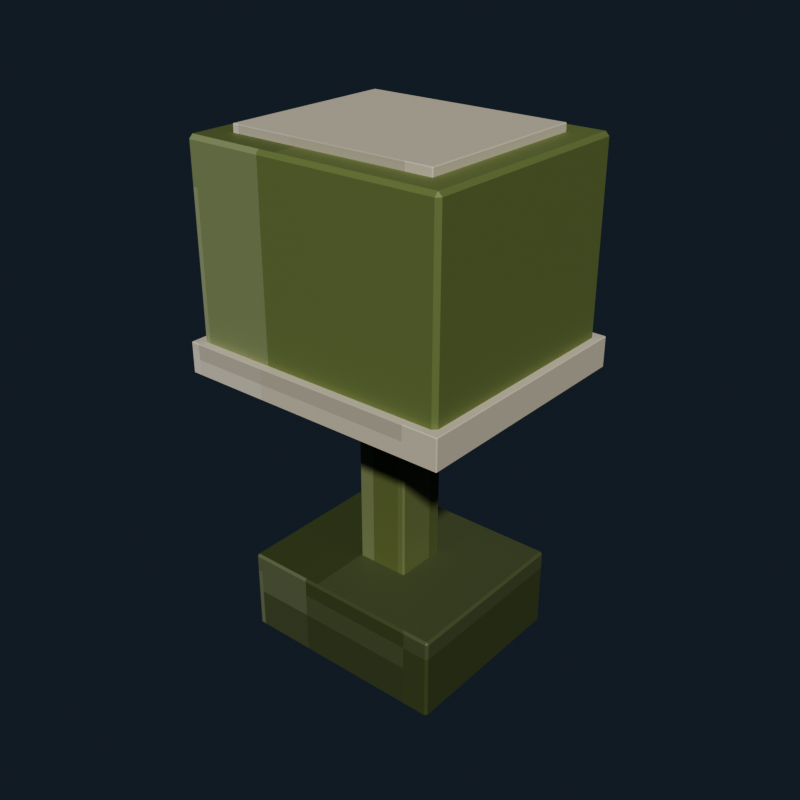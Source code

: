 # Source: bedside_lamp_olive.blend  (saved by Blender 5.2.44; exported with 4.5.12 LTS)
import bpy
from mathutils import Matrix  # noqa: F401  (used for matrix-valued properties, if any)

bpy.ops.wm.read_factory_settings(use_empty=True)
scene = bpy.context.scene
scene.name = 'Scene'

# ---- collections
col_collection = bpy.data.collections.new('Collection'); scene.collection.children.link(col_collection)

# ---- images (referenced by path relative to the original .blend; pixels are not part of the script)
import os
ASSET_DIR = os.environ.get("B2B_ASSET_DIR", "")  # directory of the original .blend (textures are referenced by path, not embedded)
HERE = os.path.dirname(os.path.abspath(__file__))  # packed textures are extracted next to this script under _unpacked/

def load_image(name, relpath, width, height, colorspace="sRGB"):
    """Load a texture the original file referenced (path relative to the .blend, or extracted next to this script)."""
    p = next((c for c in (os.path.join(HERE, relpath), os.path.join(ASSET_DIR, relpath)) if relpath and os.path.exists(c)), "")
    if p:
        img = bpy.data.images.load(p, check_existing=True)
        img.name = name
    else:  # same state as the original file: an image datablock whose file is absent (Cycles renders it pink)
        img = bpy.data.images.new(name, width, height)
        img.source = "FILE"
        img.filepath = "//" + (relpath or name)
    img.colorspace_settings.name = colorspace
    return img
img_bedside_lamp_olive_pixel_atlas = load_image('bedside_lamp_olive_pixel_atlas', '_unpacked/bedside_lamp_olive_pixel_atlas.026ca024.png', 144, 16, 'sRGB')

# ---- materials (node trees are filled in below, after node groups)
mat_bedside_lamp_olive_pixel_paint = bpy.data.materials.new('Bedside Lamp Olive pixel paint')

# ---- material node trees
mat_bedside_lamp_olive_pixel_paint.use_nodes = True; mat_bedside_lamp_olive_pixel_paint.node_tree.nodes.clear()
_N = mat_bedside_lamp_olive_pixel_paint.node_tree.nodes; _L = mat_bedside_lamp_olive_pixel_paint.node_tree.links
n0 = _N.new('ShaderNodeBsdfPrincipled'); n0.name = 'Principled BSDF'; n0.location = (-200, 100)
n0.inputs[1].default_value = 0.18
n0.inputs[2].default_value = 0.62
n0.inputs[10].default_value = 0.005
n1 = _N.new('ShaderNodeOutputMaterial'); n1.name = 'Material Output'; n1.location = (200, 100)
n2 = _N.new('ShaderNodeTexImage'); n2.name = 'Image Texture'; n2.location = (0, 0)
n2.image = img_bedside_lamp_olive_pixel_atlas
n2.interpolation = 'Closest'
_L.new(n0.outputs[0], n1.inputs[0])
_L.new(n2.outputs[0], n0.inputs[0])
n1.is_active_output = True

# ---- world
world_world = bpy.data.worlds.new('World'); scene.world = world_world
world_world.use_nodes = True; world_world.node_tree.nodes.clear()
_N = world_world.node_tree.nodes; _L = world_world.node_tree.links
n0 = _N.new('ShaderNodeOutputWorld'); n0.name = 'World Output'; n0.location = (200, 100)
n1 = _N.new('ShaderNodeBackground'); n1.name = 'Background'; n1.location = (-200, 100)
n1.inputs[0].default_value = (0.04314, 0.06275, 0.09412, 1.0)
n1.inputs[1].default_value = 0.36
_L.new(n1.outputs[0], n0.inputs[0])
n0.is_active_output = True
world_world.color = (0.05088, 0.05088, 0.05088)
world_world.sun_shadow_jitter_overblur = 0.0

# ---- meshes
me_cube = bpy.data.meshes.new('Cube')
me_cube.from_pydata([(-0.137, -0.117, -0.055), (-0.137, -0.12, -0.052), (-0.14, -0.117, -0.052), (-0.137, -0.12, 0.052), (-0.137, -0.117, 0.055), (-0.14, -0.117, 0.052), (-0.137, 0.117, -0.055), (-0.14, 0.117, -0.052), (-0.137, 0.12, -0.052), (-0.137, 0.117, 0.055), (-0.137, 0.12, 0.052), (-0.14, 0.117, 0.052), (0.137, -0.117, -0.055), (0.14, -0.117, -0.052), (0.137, -0.12, -0.052), (0.137, -0.117, 0.055), (0.137, -0.12, 0.052), (0.14, -0.117, 0.052), (0.137, 0.117, -0.055), (0.137, 0.12, -0.052), (0.14, 0.117, -0.052), (0.137, 0.117, 0.055), (0.14, 0.117, 0.052), (0.137, 0.12, 0.052)], [], [(0, 1, 2), (3, 4, 5), (6, 7, 8), (9, 10, 11), (12, 13, 14), (15, 16, 17), (18, 19, 20), (21, 22, 23), (6, 0, 2, 7), (1, 3, 5, 2), (4, 9, 11, 5), (10, 8, 7, 11), (18, 6, 8, 19), (9, 21, 23, 10), (22, 20, 19, 23), (12, 18, 20, 13), (21, 15, 17, 22), (16, 14, 13, 17), (0, 12, 14, 1), (15, 4, 3, 16), (6, 18, 12, 0), (2, 5, 11, 7), (14, 16, 3, 1), (21, 9, 4, 15), (8, 10, 23, 19), (20, 22, 17, 13)])
_uv = me_cube.uv_layers.new(name='UVMap')
_uv.uv.foreach_set('vector', [0.241, 0.7197, 0.241, 0.7225, 0.2407, 0.7197, 0.2895, 0.9426, 0.2901, 0.9426, 0.2895, 0.945, 0.241, 0.5028, 0.2407, 0.5028, 0.241, 0.5, 0.2901, 0.2782, 0.2895, 0.2799, 0.2895, 0.2754, 0.2652, 0.7197, 0.2659, 0.7197, 0.2656, 0.7237, 0.2903, 0.7223, 0.2895, 0.7249, 0.2895, 0.7204, 0.2652, 0.5028, 0.2656, 0.4988, 0.2659, 0.5028, 0.2903, 0.5015, 0.2895, 0.5028, 0.2895, 0.4982, 0.241, 0.5028, 0.241, 0.7197, 0.2407, 0.7197, 0.2407, 0.5028, 0.2661, 0.055, 0.2895, 0.055, 0.2895, 0.05778, 0.2661, 0.05778, 0.2901, 0.05778, 0.2901, 0.2782, 0.2895, 0.2754, 0.2895, 0.05778, 0.2895, 0.2799, 0.2661, 0.2799, 0.2661, 0.2747, 0.2895, 0.2754, 0.2652, 0.5028, 0.241, 0.5028, 0.241, 0.5, 0.2656, 0.4988, 0.2901, 0.2782, 0.2903, 0.5015, 0.2895, 0.4982, 0.2895, 0.2799, 0.2895, 0.5028, 0.2659, 0.5028, 0.2656, 0.4988, 0.2895, 0.4982, 0.2652, 0.7197, 0.2652, 0.5028, 0.2659, 0.5028, 0.2659, 0.7197, 0.2903, 0.5015, 0.2903, 0.7223, 0.2895, 0.7204, 0.2895, 0.5028, 0.2895, 0.7249, 0.2656, 0.7237, 0.2659, 0.7197, 0.2895, 0.7204, 0.241, 0.7197, 0.2652, 0.7197, 0.2656, 0.7237, 0.241, 0.7225, 0.2903, 0.7223, 0.2901, 0.9426, 0.2895, 0.9426, 0.2895, 0.7249, 0.241, 0.5028, 0.2652, 0.5028, 0.2652, 0.7197, 0.241, 0.7197, 0.2661, 0.05778, 0.2895, 0.05778, 0.2895, 0.2754, 0.2661, 0.2747, 0.2656, 0.7237, 0.2895, 0.7249, 0.2895, 0.9426, 0.2661, 0.9426, 0.2903, 0.5015, 0.3146, 0.5028, 0.3146, 0.7197, 0.2903, 0.7223, 0.2661, 0.2799, 0.2895, 0.2799, 0.2895, 0.4982, 0.2656, 0.4988, 0.2659, 0.5028, 0.2895, 0.5028, 0.2895, 0.7204, 0.2659, 0.7197])
me_cube.materials.append(mat_bedside_lamp_olive_pixel_paint)
me_cube.update()
me_cube_001 = bpy.data.meshes.new('Cube.001')
me_cube_001.from_pydata([(-0.033, -0.033, -0.18), (-0.033, -0.035, -0.178), (-0.035, -0.033, -0.178), (-0.033, -0.035, 0.178), (-0.033, -0.033, 0.18), (-0.035, -0.033, 0.178), (-0.033, 0.033, -0.18), (-0.035, 0.033, -0.178), (-0.033, 0.035, -0.178), (-0.033, 0.033, 0.18), (-0.033, 0.035, 0.178), (-0.035, 0.033, 0.178), (0.033, -0.033, -0.18), (0.035, -0.033, -0.178), (0.033, -0.035, -0.178), (0.033, -0.033, 0.18), (0.033, -0.035, 0.178), (0.035, -0.033, 0.178), (0.033, 0.033, -0.18), (0.033, 0.035, -0.178), (0.035, 0.033, -0.178), (0.033, 0.033, 0.18), (0.035, 0.033, 0.178), (0.033, 0.035, 0.178)], [], [(0, 1, 2), (3, 4, 5), (6, 7, 8), (9, 10, 11), (12, 13, 14), (15, 16, 17), (18, 19, 20), (21, 22, 23), (6, 0, 2, 7), (1, 3, 5, 2), (4, 9, 11, 5), (10, 8, 7, 11), (18, 6, 8, 19), (9, 21, 23, 10), (22, 20, 19, 23), (12, 18, 20, 13), (21, 15, 17, 22), (16, 14, 13, 17), (0, 12, 14, 1), (15, 4, 3, 16), (6, 18, 12, 0), (2, 5, 11, 7), (14, 16, 3, 1), (21, 9, 4, 15), (8, 10, 23, 19), (20, 22, 17, 13)])
_uv = me_cube_001.uv_layers.new(name='UVMap')
_uv.uv.foreach_set('vector', [0.3525, 0.7161, 0.3525, 0.7225, 0.3518, 0.7161, 0.4011, 0.9386, 0.4013, 0.9386, 0.4011, 0.945, 0.3525, 0.5064, 0.3518, 0.5064, 0.3525, 0.5, 0.4013, 0.2796, 0.4011, 0.2839, 0.4011, 0.2727, 0.3758, 0.7161, 0.3766, 0.7161, 0.3762, 0.7257, 0.4016, 0.7225, 0.4011, 0.7289, 0.4011, 0.7177, 0.3758, 0.5064, 0.3762, 0.4968, 0.3766, 0.5064, 0.4016, 0.5032, 0.4011, 0.5064, 0.4011, 0.4952, 0.3525, 0.5064, 0.3525, 0.7161, 0.3518, 0.7161, 0.3518, 0.5064, 0.3767, 0.055, 0.4011, 0.055, 0.4011, 0.06136, 0.3767, 0.06136, 0.4013, 0.06136, 0.4013, 0.2796, 0.4011, 0.2727, 0.4011, 0.06136, 0.4011, 0.2839, 0.3767, 0.2839, 0.3767, 0.2711, 0.4011, 0.2727, 0.3758, 0.5064, 0.3525, 0.5064, 0.3525, 0.5, 0.3762, 0.4968, 0.4013, 0.2796, 0.4016, 0.5032, 0.4011, 0.4952, 0.4011, 0.2839, 0.4011, 0.5064, 0.3766, 0.5064, 0.3762, 0.4968, 0.4011, 0.4952, 0.3758, 0.7161, 0.3758, 0.5064, 0.3766, 0.5064, 0.3766, 0.7161, 0.4016, 0.5032, 0.4016, 0.7225, 0.4011, 0.7177, 0.4011, 0.5064, 0.4011, 0.7289, 0.3762, 0.7257, 0.3766, 0.7161, 0.4011, 0.7177, 0.3525, 0.7161, 0.3758, 0.7161, 0.3762, 0.7257, 0.3525, 0.7225, 0.4016, 0.7225, 0.4013, 0.9386, 0.4011, 0.9386, 0.4011, 0.7289, 0.3525, 0.5064, 0.3758, 0.5064, 0.3758, 0.7161, 0.3525, 0.7161, 0.3767, 0.06136, 0.4011, 0.06136, 0.4011, 0.2727, 0.3767, 0.2711, 0.3762, 0.7257, 0.4011, 0.7289, 0.4011, 0.9386, 0.3767, 0.9386, 0.4016, 0.5032, 0.4253, 0.5064, 0.4253, 0.7161, 0.4016, 0.7225, 0.3767, 0.2839, 0.4011, 0.2839, 0.4011, 0.4952, 0.3762, 0.4968, 0.3766, 0.5064, 0.4011, 0.5064, 0.4011, 0.7177, 0.3766, 0.7161])
me_cube_001.materials.append(mat_bedside_lamp_olive_pixel_paint)
me_cube_001.update()
me_cube_002 = bpy.data.meshes.new('Cube.002')
me_cube_002.from_pydata([(-0.165, -0.145, -0.13), (-0.165, -0.15, -0.125), (-0.17, -0.145, -0.125), (-0.165, -0.15, 0.125), (-0.165, -0.145, 0.13), (-0.17, -0.145, 0.125), (-0.165, 0.145, -0.13), (-0.17, 0.145, -0.125), (-0.165, 0.15, -0.125), (-0.165, 0.145, 0.13), (-0.165, 0.15, 0.125), (-0.17, 0.145, 0.125), (0.165, -0.145, -0.13), (0.17, -0.145, -0.125), (0.165, -0.15, -0.125), (0.165, -0.145, 0.13), (0.165, -0.15, 0.125), (0.17, -0.145, 0.125), (0.165, 0.145, -0.13), (0.165, 0.15, -0.125), (0.17, 0.145, -0.125), (0.165, 0.145, 0.13), (0.17, 0.145, 0.125), (0.165, 0.15, 0.125)], [], [(0, 1, 2), (3, 4, 5), (6, 7, 8), (9, 10, 11), (12, 13, 14), (15, 16, 17), (18, 19, 20), (21, 22, 23), (6, 0, 2, 7), (1, 3, 5, 2), (4, 9, 11, 5), (10, 8, 7, 11), (18, 6, 8, 19), (9, 21, 23, 10), (22, 20, 19, 23), (12, 18, 20, 13), (21, 15, 17, 22), (16, 14, 13, 17), (0, 12, 14, 1), (15, 4, 3, 16), (6, 18, 12, 0), (2, 5, 11, 7), (14, 16, 3, 1), (21, 9, 4, 15), (8, 10, 23, 19), (20, 22, 17, 13)])
_uv = me_cube_002.uv_layers.new(name='UVMap')
_uv.uv.foreach_set('vector', [0.5744, 0.7188, 0.5744, 0.7225, 0.574, 0.7188, 0.623, 0.9417, 0.6235, 0.9417, 0.623, 0.945, 0.5744, 0.5037, 0.574, 0.5037, 0.5744, 0.5, 0.6235, 0.2784, 0.623, 0.2808, 0.623, 0.2747, 0.5984, 0.7188, 0.5991, 0.7188, 0.5988, 0.7241, 0.6237, 0.7223, 0.623, 0.7258, 0.623, 0.7197, 0.5984, 0.5037, 0.5988, 0.4984, 0.5991, 0.5037, 0.6237, 0.502, 0.623, 0.5037, 0.623, 0.4975, 0.5744, 0.5037, 0.5744, 0.7188, 0.574, 0.7188, 0.574, 0.5037, 0.5992, 0.055, 0.623, 0.055, 0.623, 0.05871, 0.5992, 0.05871, 0.6235, 0.05871, 0.6235, 0.2784, 0.623, 0.2747, 0.623, 0.05871, 0.623, 0.2808, 0.5992, 0.2808, 0.5992, 0.2738, 0.623, 0.2747, 0.5984, 0.5037, 0.5744, 0.5037, 0.5744, 0.5, 0.5988, 0.4984, 0.6235, 0.2784, 0.6237, 0.502, 0.623, 0.4975, 0.623, 0.2808, 0.623, 0.5037, 0.5991, 0.5037, 0.5988, 0.4984, 0.623, 0.4975, 0.5984, 0.7188, 0.5984, 0.5037, 0.5991, 0.5037, 0.5991, 0.7188, 0.6237, 0.502, 0.6237, 0.7223, 0.623, 0.7197, 0.623, 0.5037, 0.623, 0.7258, 0.5988, 0.7241, 0.5991, 0.7188, 0.623, 0.7197, 0.5744, 0.7188, 0.5984, 0.7188, 0.5988, 0.7241, 0.5744, 0.7225, 0.6237, 0.7223, 0.6235, 0.9417, 0.623, 0.9417, 0.623, 0.7258, 0.5744, 0.5037, 0.5984, 0.5037, 0.5984, 0.7188, 0.5744, 0.7188, 0.5992, 0.05871, 0.623, 0.05871, 0.623, 0.2747, 0.5992, 0.2738, 0.5988, 0.7241, 0.623, 0.7258, 0.623, 0.9417, 0.5992, 0.9417, 0.6237, 0.502, 0.6478, 0.5037, 0.6478, 0.7188, 0.6237, 0.7223, 0.5992, 0.2808, 0.623, 0.2808, 0.623, 0.4975, 0.5988, 0.4984, 0.5991, 0.5037, 0.623, 0.5037, 0.623, 0.7197, 0.5991, 0.7188])
me_cube_002.materials.append(mat_bedside_lamp_olive_pixel_paint)
me_cube_002.update()
me_cube_003 = bpy.data.meshes.new('Cube.003')
me_cube_003.from_pydata([(-0.134, -0.114, -0.02), (-0.134, -0.115, -0.019), (-0.135, -0.114, -0.019), (-0.134, -0.115, 0.019), (-0.134, -0.114, 0.02), (-0.135, -0.114, 0.019), (-0.134, 0.114, -0.02), (-0.135, 0.114, -0.019), (-0.134, 0.115, -0.019), (-0.134, 0.114, 0.02), (-0.134, 0.115, 0.019), (-0.135, 0.114, 0.019), (0.134, -0.114, -0.02), (0.135, -0.114, -0.019), (0.134, -0.115, -0.019), (0.134, -0.114, 0.02), (0.134, -0.115, 0.019), (0.135, -0.114, 0.019), (0.134, 0.114, -0.02), (0.134, 0.115, -0.019), (0.135, 0.114, -0.019), (0.134, 0.114, 0.02), (0.135, 0.114, 0.019), (0.134, 0.115, 0.019)], [], [(0, 1, 2), (3, 4, 5), (6, 7, 8), (9, 10, 11), (12, 13, 14), (15, 16, 17), (18, 19, 20), (21, 22, 23), (6, 0, 2, 7), (1, 3, 5, 2), (4, 9, 11, 5), (10, 8, 7, 11), (18, 6, 8, 19), (9, 21, 23, 10), (22, 20, 19, 23), (12, 18, 20, 13), (21, 15, 17, 22), (16, 14, 13, 17), (0, 12, 14, 1), (15, 4, 3, 16), (6, 18, 12, 0), (2, 5, 11, 7), (14, 16, 3, 1), (21, 9, 4, 15), (8, 10, 23, 19), (20, 22, 17, 13)])
_uv = me_cube_003.uv_layers.new(name='UVMap')
_uv.uv.foreach_set('vector', [0.6852, 0.7215, 0.6852, 0.7225, 0.6851, 0.7215, 0.734, 0.9442, 0.7346, 0.9442, 0.734, 0.945, 0.6852, 0.501, 0.6851, 0.501, 0.6852, 0.5, 0.7346, 0.2777, 0.734, 0.2783, 0.734, 0.2768, 0.7098, 0.7215, 0.7103, 0.7215, 0.7101, 0.7229, 0.7346, 0.7224, 0.734, 0.7233, 0.734, 0.7218, 0.7098, 0.501, 0.7101, 0.4996, 0.7103, 0.501, 0.7346, 0.5005, 0.734, 0.501, 0.734, 0.4994, 0.6852, 0.501, 0.6852, 0.7215, 0.6851, 0.7215, 0.6851, 0.501, 0.7105, 0.055, 0.734, 0.055, 0.734, 0.05597, 0.7105, 0.05597, 0.7346, 0.05597, 0.7346, 0.2777, 0.734, 0.2768, 0.734, 0.05597, 0.734, 0.2783, 0.7105, 0.2783, 0.7105, 0.2765, 0.734, 0.2768, 0.7098, 0.501, 0.6852, 0.501, 0.6852, 0.5, 0.7101, 0.4996, 0.7346, 0.2777, 0.7346, 0.5005, 0.734, 0.4994, 0.734, 0.2783, 0.734, 0.501, 0.7103, 0.501, 0.7101, 0.4996, 0.734, 0.4994, 0.7098, 0.7215, 0.7098, 0.501, 0.7103, 0.501, 0.7103, 0.7215, 0.7346, 0.5005, 0.7346, 0.7224, 0.734, 0.7218, 0.734, 0.501, 0.734, 0.7233, 0.7101, 0.7229, 0.7103, 0.7215, 0.734, 0.7218, 0.6852, 0.7215, 0.7098, 0.7215, 0.7101, 0.7229, 0.6852, 0.7225, 0.7346, 0.7224, 0.7346, 0.9442, 0.734, 0.9442, 0.734, 0.7233, 0.6852, 0.501, 0.7098, 0.501, 0.7098, 0.7215, 0.6852, 0.7215, 0.7105, 0.05597, 0.734, 0.05597, 0.734, 0.2768, 0.7105, 0.2765, 0.7101, 0.7229, 0.734, 0.7233, 0.734, 0.9442, 0.7105, 0.9442, 0.7346, 0.5005, 0.7592, 0.501, 0.7592, 0.7215, 0.7346, 0.7224, 0.7105, 0.2783, 0.734, 0.2783, 0.734, 0.4994, 0.7101, 0.4996, 0.7103, 0.501, 0.734, 0.501, 0.734, 0.7218, 0.7103, 0.7215])
me_cube_003.materials.append(mat_bedside_lamp_olive_pixel_paint)
me_cube_003.update()
me_cube_004 = bpy.data.meshes.new('Cube.004')
me_cube_004.from_pydata([(-0.179, -0.159, -0.02), (-0.179, -0.16, -0.019), (-0.18, -0.159, -0.019), (-0.179, -0.16, 0.019), (-0.179, -0.159, 0.02), (-0.18, -0.159, 0.019), (-0.179, 0.159, -0.02), (-0.18, 0.159, -0.019), (-0.179, 0.16, -0.019), (-0.179, 0.159, 0.02), (-0.179, 0.16, 0.019), (-0.18, 0.159, 0.019), (0.179, -0.159, -0.02), (0.18, -0.159, -0.019), (0.179, -0.16, -0.019), (0.179, -0.159, 0.02), (0.179, -0.16, 0.019), (0.18, -0.159, 0.019), (0.179, 0.159, -0.02), (0.179, 0.16, -0.019), (0.18, 0.159, -0.019), (0.179, 0.159, 0.02), (0.18, 0.159, 0.019), (0.179, 0.16, 0.019)], [], [(0, 1, 2), (3, 4, 5), (6, 7, 8), (9, 10, 11), (12, 13, 14), (15, 16, 17), (18, 19, 20), (21, 22, 23), (6, 0, 2, 7), (1, 3, 5, 2), (4, 9, 11, 5), (10, 8, 7, 11), (18, 6, 8, 19), (9, 21, 23, 10), (22, 20, 19, 23), (12, 18, 20, 13), (21, 15, 17, 22), (16, 14, 13, 17), (0, 12, 14, 1), (15, 4, 3, 16), (6, 18, 12, 0), (2, 5, 11, 7), (14, 16, 3, 1), (21, 9, 4, 15), (8, 10, 23, 19), (20, 22, 17, 13)])
_uv = me_cube_004.uv_layers.new(name='UVMap')
_uv.uv.foreach_set('vector', [0.6852, 0.7218, 0.6852, 0.7225, 0.6851, 0.7218, 0.734, 0.9444, 0.7346, 0.9444, 0.734, 0.945, 0.6852, 0.5007, 0.6851, 0.5007, 0.6852, 0.5, 0.7346, 0.2777, 0.734, 0.2781, 0.734, 0.277, 0.7098, 0.7218, 0.7103, 0.7218, 0.7101, 0.7228, 0.7346, 0.7225, 0.734, 0.7231, 0.734, 0.722, 0.7098, 0.5007, 0.7101, 0.4997, 0.7103, 0.5007, 0.7346, 0.5004, 0.734, 0.5007, 0.734, 0.4995, 0.6852, 0.5007, 0.6852, 0.7218, 0.6851, 0.7218, 0.6851, 0.5007, 0.7105, 0.055, 0.734, 0.055, 0.734, 0.0557, 0.7105, 0.0557, 0.7346, 0.0557, 0.7346, 0.2777, 0.734, 0.277, 0.734, 0.0557, 0.734, 0.2781, 0.7105, 0.2781, 0.7105, 0.2768, 0.734, 0.277, 0.7098, 0.5007, 0.6852, 0.5007, 0.6852, 0.5, 0.7101, 0.4997, 0.7346, 0.2777, 0.7346, 0.5004, 0.734, 0.4995, 0.734, 0.2781, 0.734, 0.5007, 0.7103, 0.5007, 0.7101, 0.4997, 0.734, 0.4995, 0.7098, 0.7218, 0.7098, 0.5007, 0.7103, 0.5007, 0.7103, 0.7218, 0.7346, 0.5004, 0.7346, 0.7225, 0.734, 0.722, 0.734, 0.5007, 0.734, 0.7231, 0.7101, 0.7228, 0.7103, 0.7218, 0.734, 0.722, 0.6852, 0.7218, 0.7098, 0.7218, 0.7101, 0.7228, 0.6852, 0.7225, 0.7346, 0.7225, 0.7346, 0.9444, 0.734, 0.9444, 0.734, 0.7231, 0.6852, 0.5007, 0.7098, 0.5007, 0.7098, 0.7218, 0.6852, 0.7218, 0.7105, 0.0557, 0.734, 0.0557, 0.734, 0.277, 0.7105, 0.2768, 0.7101, 0.7228, 0.734, 0.7231, 0.734, 0.9444, 0.7105, 0.9444, 0.7346, 0.5004, 0.7592, 0.5007, 0.7592, 0.7218, 0.7346, 0.7225, 0.7105, 0.2781, 0.734, 0.2781, 0.734, 0.4995, 0.7101, 0.4997, 0.7103, 0.5007, 0.734, 0.5007, 0.734, 0.722, 0.7103, 0.7218])
me_cube_004.materials.append(mat_bedside_lamp_olive_pixel_paint)
me_cube_004.update()

# ---- objects
ob_lampbase = bpy.data.objects.new('LampBase', me_cube)
ob_lampstem = bpy.data.objects.new('LampStem', me_cube_001)
ob_lampshade = bpy.data.objects.new('LampShade', me_cube_002)
ob_shadebandtop = bpy.data.objects.new('ShadeBandTop', me_cube_003)
ob_shadebandbottom = bpy.data.objects.new('ShadeBandBottom', me_cube_004)

# ---- transforms, parenting, visibility, modifiers, constraints
ob_lampbase.location = (0.0, 0.0, 0.055)
ob_lampstem.location = (0.0, 0.0, 0.28)
ob_lampshade.location = (0.0, 0.0, 0.52)
ob_shadebandtop.location = (0.0, 0.0, 0.64)
ob_shadebandbottom.location = (0.0, 0.0, 0.39)

# ---- collection membership
col_collection.objects.link(ob_lampbase)
col_collection.objects.link(ob_lampstem)
col_collection.objects.link(ob_lampshade)
col_collection.objects.link(ob_shadebandtop)
col_collection.objects.link(ob_shadebandbottom)

# ---- scene / render settings (as saved in the file)
scene.frame_start = 1; scene.frame_end = 250; scene.frame_set(1)
scene.render.engine = 'BLENDER_EEVEE_NEXT'
scene.render.resolution_x = 640
scene.render.resolution_y = 640
scene.render.bake_bias = 0.0
scene.render.bake_samples = 0
scene.render.compositor_device = 'GPU'
scene.eevee.use_volume_custom_range = False
scene.eevee.fast_gi_thickness_near = 0.1
scene.eevee.fast_gi_thickness_far = 0.0
scene.eevee.ray_tracing_options.screen_trace_thickness = 0.1
scene.view_settings.look = 'AgX - Medium High Contrast'
bpy.context.view_layer.update()

# ---- added for rendering (the .blend has no active camera and no usable light): camera, sun
cam_auto = bpy.data.cameras.new('AutoCamera')
cam_auto.lens = 50.0
cam_auto.sensor_width = 36.0
cam_auto.clip_end = 1000.0
ob_auto_camera = bpy.data.objects.new('AutoCamera', cam_auto)
scene.collection.objects.link(ob_auto_camera)
ob_auto_camera.location = (0.755971, -0.907166, 0.934777)
ob_auto_camera.rotation_euler = (1.09748, -7.21219e-08, 0.694738)
scene.camera = ob_auto_camera
light_auto_sun = bpy.data.lights.new('AutoSun', 'SUN')
light_auto_sun.energy = 3.0
light_auto_sun.angle = 0.0523599
ob_auto_sun = bpy.data.objects.new('AutoSun', light_auto_sun)
scene.collection.objects.link(ob_auto_sun)
ob_auto_sun.rotation_euler = (0.872665, 0.174533, 0.523599)
bpy.context.view_layer.update()
